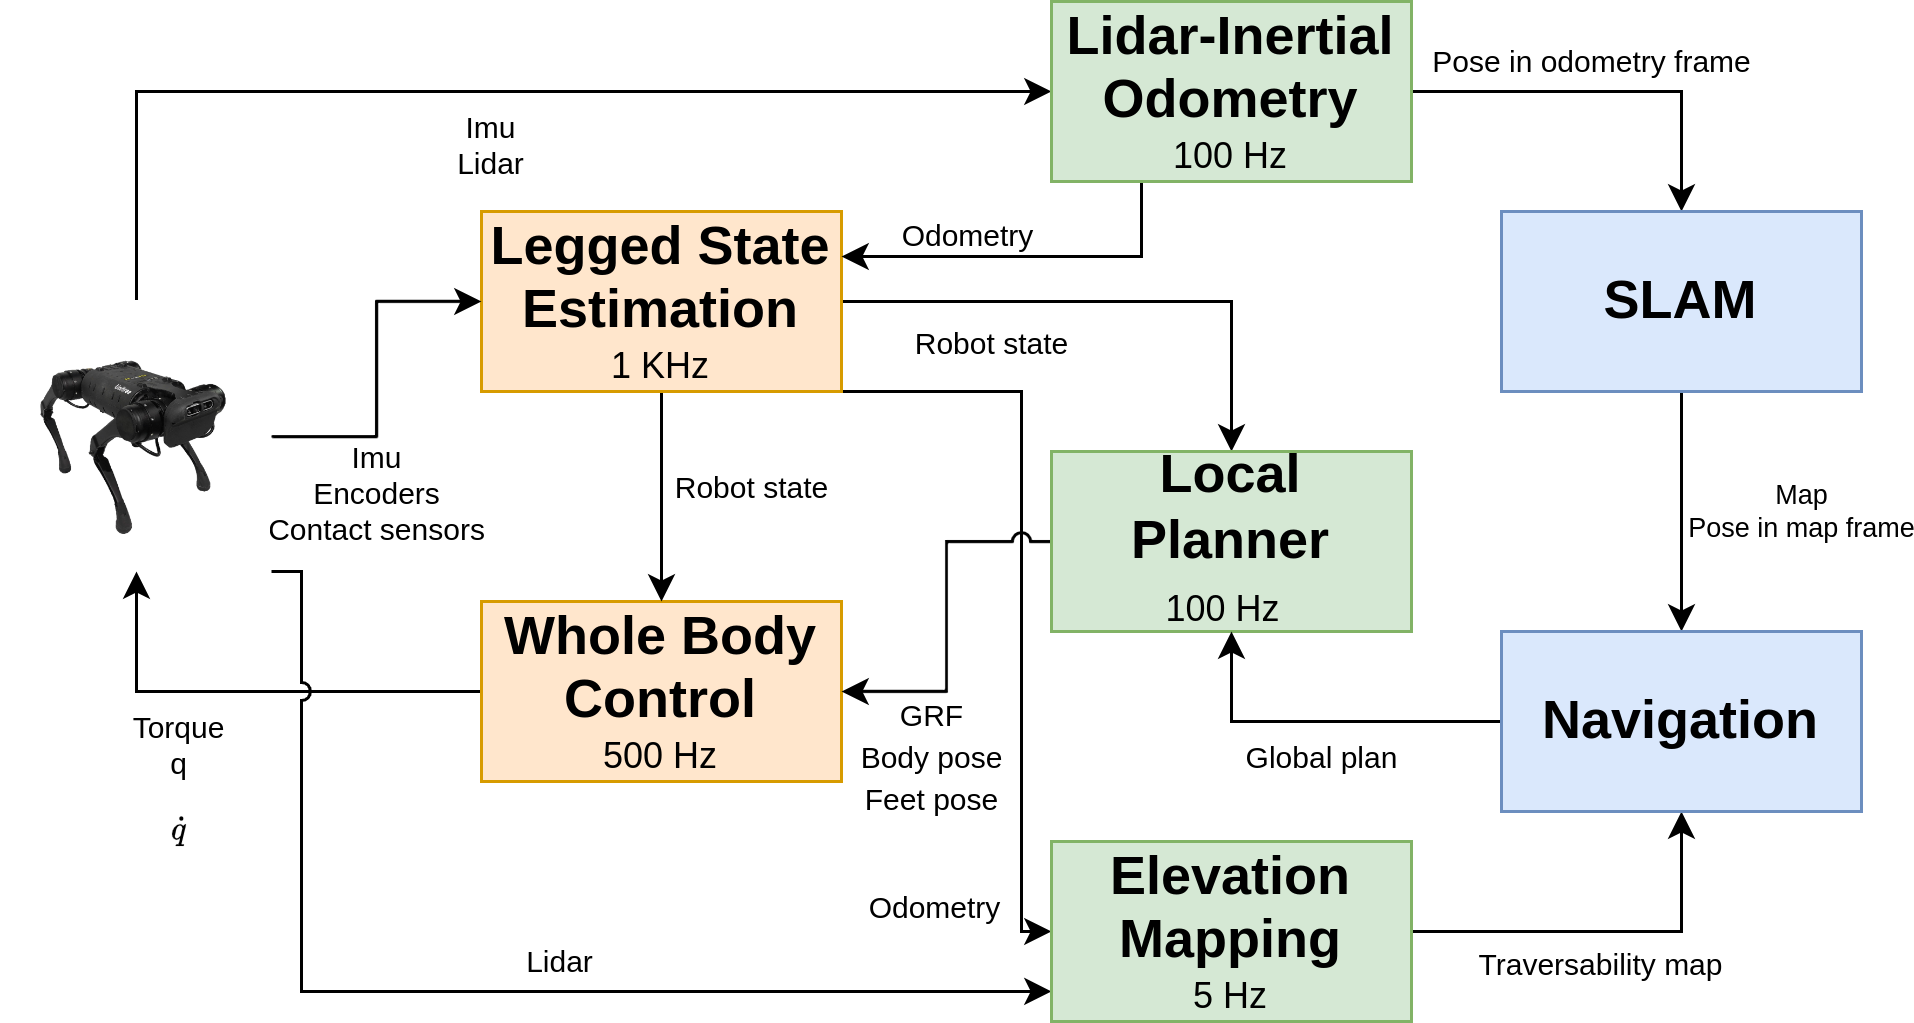

The diagram above was exported from draw.io. Its source (the exported page's mxGraphModel, read from the mxfile embedded in the PNG):
<mxGraphModel dx="1362" dy="775" grid="1" gridSize="10" guides="1" tooltips="1" connect="1" arrows="1" fold="1" page="1" pageScale="1" pageWidth="1169" pageHeight="827" math="1" shadow="0">
  <root>
    <mxCell id="0" />
    <mxCell id="1" parent="0" />
    <mxCell id="fk-69NpY2aEubB3zoR5v-11" value="" style="edgeStyle=orthogonalEdgeStyle;rounded=0;orthogonalLoop=1;jettySize=auto;html=1;labelBackgroundColor=none;fontSize=8;verticalAlign=top;" parent="1" source="fk-69NpY2aEubB3zoR5v-2" target="fk-69NpY2aEubB3zoR5v-4" edge="1">
      <mxGeometry relative="1" as="geometry" />
    </mxCell>
    <mxCell id="fk-69NpY2aEubB3zoR5v-12" value="Torque&lt;br style=&quot;font-size: 10px;&quot;&gt;q&lt;br style=&quot;font-size: 10px;&quot;&gt;$$\dot q$$" style="edgeLabel;html=1;align=center;verticalAlign=top;resizable=0;points=[];fontSize=10;" parent="fk-69NpY2aEubB3zoR5v-11" vertex="1" connectable="0">
      <mxGeometry x="0.1647" y="-2" relative="1" as="geometry">
        <mxPoint x="-12" y="2" as="offset" />
      </mxGeometry>
    </mxCell>
    <mxCell id="fk-69NpY2aEubB3zoR5v-2" value="&lt;font style=&quot;&quot;&gt;&lt;span style=&quot;font-size: 18px;&quot;&gt;&lt;b&gt;Whole Body Control&lt;/b&gt;&lt;/span&gt;&lt;br&gt;&lt;font style=&quot;font-size: 12px;&quot;&gt;500 Hz&lt;/font&gt;&lt;br&gt;&lt;/font&gt;" style="rounded=0;whiteSpace=wrap;html=1;fontSize=12;fillColor=#ffe6cc;strokeColor=#d79b00;" parent="1" vertex="1">
      <mxGeometry x="220" y="430" width="120" height="60" as="geometry" />
    </mxCell>
    <mxCell id="fk-69NpY2aEubB3zoR5v-16" value="Robot state" style="edgeStyle=orthogonalEdgeStyle;rounded=0;orthogonalLoop=1;jettySize=auto;html=1;exitX=0.5;exitY=1;exitDx=0;exitDy=0;entryX=0.5;entryY=0;entryDx=0;entryDy=0;labelBackgroundColor=none;fontSize=10;verticalAlign=top;" parent="1" source="fk-69NpY2aEubB3zoR5v-3" target="fk-69NpY2aEubB3zoR5v-2" edge="1">
      <mxGeometry x="-0.4286" y="30" relative="1" as="geometry">
        <mxPoint as="offset" />
      </mxGeometry>
    </mxCell>
    <mxCell id="fk-69NpY2aEubB3zoR5v-17" style="edgeStyle=orthogonalEdgeStyle;rounded=0;orthogonalLoop=1;jettySize=auto;html=1;entryX=0.5;entryY=0;entryDx=0;entryDy=0;labelBackgroundColor=none;fontSize=8;" parent="1" source="fk-69NpY2aEubB3zoR5v-3" target="fk-69NpY2aEubB3zoR5v-5" edge="1">
      <mxGeometry relative="1" as="geometry" />
    </mxCell>
    <mxCell id="fk-69NpY2aEubB3zoR5v-18" value="Robot state" style="edgeLabel;html=1;align=center;verticalAlign=top;resizable=0;points=[];fontSize=10;" parent="fk-69NpY2aEubB3zoR5v-17" vertex="1" connectable="0">
      <mxGeometry x="-0.457" y="-2" relative="1" as="geometry">
        <mxPoint as="offset" />
      </mxGeometry>
    </mxCell>
    <mxCell id="fk-69NpY2aEubB3zoR5v-26" style="edgeStyle=orthogonalEdgeStyle;rounded=0;orthogonalLoop=1;jettySize=auto;html=1;exitX=0.75;exitY=1;exitDx=0;exitDy=0;labelBackgroundColor=none;fontSize=8;jumpStyle=arc;entryX=0;entryY=0.5;entryDx=0;entryDy=0;" parent="1" source="fk-69NpY2aEubB3zoR5v-3" target="fk-69NpY2aEubB3zoR5v-7" edge="1">
      <mxGeometry relative="1" as="geometry">
        <mxPoint x="410" y="550" as="targetPoint" />
        <Array as="points">
          <mxPoint x="400" y="360" />
          <mxPoint x="400" y="540" />
        </Array>
      </mxGeometry>
    </mxCell>
    <mxCell id="fk-69NpY2aEubB3zoR5v-28" value="Odometry" style="edgeLabel;html=1;align=center;verticalAlign=middle;resizable=0;points=[];fontSize=10;" parent="fk-69NpY2aEubB3zoR5v-26" vertex="1" connectable="0">
      <mxGeometry x="0.7674" relative="1" as="geometry">
        <mxPoint x="-30" y="14" as="offset" />
      </mxGeometry>
    </mxCell>
    <mxCell id="fk-69NpY2aEubB3zoR5v-3" value="&lt;font style=&quot;&quot;&gt;&lt;b style=&quot;font-size: 18px;&quot;&gt;Legged State Estimation&lt;/b&gt;&lt;br&gt;&lt;font style=&quot;font-size: 12px;&quot;&gt;1 KHz&lt;/font&gt;&lt;br&gt;&lt;/font&gt;" style="rounded=0;whiteSpace=wrap;html=1;fontSize=12;fillColor=#ffe6cc;strokeColor=#d79b00;" parent="1" vertex="1">
      <mxGeometry x="220" y="300" width="120" height="60" as="geometry" />
    </mxCell>
    <mxCell id="fk-69NpY2aEubB3zoR5v-13" value="Imu&lt;br style=&quot;font-size: 10px;&quot;&gt;Encoders&lt;br style=&quot;font-size: 10px;&quot;&gt;Contact sensors" style="edgeStyle=orthogonalEdgeStyle;rounded=0;orthogonalLoop=1;jettySize=auto;html=1;labelBackgroundColor=none;fontSize=10;verticalAlign=top;" parent="1" source="fk-69NpY2aEubB3zoR5v-4" target="fk-69NpY2aEubB3zoR5v-3" edge="1">
      <mxGeometry x="-0.3034" relative="1" as="geometry">
        <mxPoint as="offset" />
      </mxGeometry>
    </mxCell>
    <mxCell id="fk-69NpY2aEubB3zoR5v-15" value="Imu&lt;br style=&quot;font-size: 10px;&quot;&gt;Lidar" style="edgeStyle=orthogonalEdgeStyle;rounded=0;orthogonalLoop=1;jettySize=auto;html=1;exitX=0.5;exitY=0;exitDx=0;exitDy=0;entryX=0;entryY=0.5;entryDx=0;entryDy=0;labelBackgroundColor=none;fontSize=10;verticalAlign=top;" parent="1" source="fk-69NpY2aEubB3zoR5v-4" target="fk-69NpY2aEubB3zoR5v-6" edge="1">
      <mxGeometry relative="1" as="geometry">
        <Array as="points">
          <mxPoint x="105" y="260" />
        </Array>
      </mxGeometry>
    </mxCell>
    <mxCell id="fk-69NpY2aEubB3zoR5v-29" style="edgeStyle=orthogonalEdgeStyle;rounded=0;jumpStyle=arc;orthogonalLoop=1;jettySize=auto;html=1;entryX=0;entryY=0.833;entryDx=0;entryDy=0;entryPerimeter=0;labelBackgroundColor=none;fontSize=8;" parent="1" target="fk-69NpY2aEubB3zoR5v-7" edge="1">
      <mxGeometry relative="1" as="geometry">
        <mxPoint x="150" y="420" as="sourcePoint" />
        <Array as="points">
          <mxPoint x="160" y="420" />
          <mxPoint x="160" y="560" />
        </Array>
      </mxGeometry>
    </mxCell>
    <mxCell id="fk-69NpY2aEubB3zoR5v-30" value="Lidar" style="edgeLabel;html=1;align=center;verticalAlign=middle;resizable=0;points=[];fontSize=10;" parent="fk-69NpY2aEubB3zoR5v-29" vertex="1" connectable="0">
      <mxGeometry x="0.1824" relative="1" as="geometry">
        <mxPoint y="-10" as="offset" />
      </mxGeometry>
    </mxCell>
    <mxCell id="fk-69NpY2aEubB3zoR5v-4" value="" style="shape=image;verticalLabelPosition=bottom;labelBackgroundColor=default;verticalAlign=top;aspect=fixed;imageAspect=0;image=https://3logic.ru/upload/product_photo/1000/e4b/e4b1750f63162adb3d843ea22fd23ef0.jpg;" parent="1" vertex="1">
      <mxGeometry x="60" y="330" width="90" height="90" as="geometry" />
    </mxCell>
    <mxCell id="fk-69NpY2aEubB3zoR5v-10" value="&lt;p style=&quot;line-height: 40%; font-size: 10px;&quot;&gt;&lt;font style=&quot;font-size: 10px;&quot;&gt;GRF&lt;/font&gt;&lt;/p&gt;&lt;p style=&quot;line-height: 40%; font-size: 10px;&quot;&gt;&lt;font style=&quot;font-size: 10px;&quot;&gt;Body pose&lt;/font&gt;&lt;/p&gt;&lt;p style=&quot;line-height: 40%; font-size: 10px;&quot;&gt;&lt;font style=&quot;font-size: 10px;&quot;&gt;Feet pose&lt;/font&gt;&lt;/p&gt;" style="edgeStyle=orthogonalEdgeStyle;rounded=0;orthogonalLoop=1;jettySize=auto;html=1;entryX=1;entryY=0.5;entryDx=0;entryDy=0;fontSize=10;labelBackgroundColor=none;verticalAlign=top;jumpStyle=arc;" parent="1" source="fk-69NpY2aEubB3zoR5v-5" target="fk-69NpY2aEubB3zoR5v-2" edge="1">
      <mxGeometry x="0.25" y="-5" relative="1" as="geometry">
        <mxPoint as="offset" />
      </mxGeometry>
    </mxCell>
    <mxCell id="fk-69NpY2aEubB3zoR5v-5" value="&lt;font style=&quot;&quot;&gt;&lt;b style=&quot;font-size: 18px;&quot;&gt;Local Planner&lt;/b&gt;&lt;br&gt;&lt;font style=&quot;font-size: 12px;&quot;&gt;100 Hz&lt;/font&gt;&lt;b style=&quot;font-size: 18px;&quot;&gt;&amp;nbsp;&lt;/b&gt;&lt;/font&gt;" style="rounded=0;whiteSpace=wrap;html=1;fontSize=12;fillColor=#d5e8d4;strokeColor=#82b366;" parent="1" vertex="1">
      <mxGeometry x="410" y="380" width="120" height="60" as="geometry" />
    </mxCell>
    <mxCell id="fk-69NpY2aEubB3zoR5v-22" style="edgeStyle=orthogonalEdgeStyle;rounded=0;orthogonalLoop=1;jettySize=auto;html=1;exitX=0.25;exitY=1;exitDx=0;exitDy=0;entryX=1;entryY=0.25;entryDx=0;entryDy=0;labelBackgroundColor=none;fontSize=8;verticalAlign=top;" parent="1" source="fk-69NpY2aEubB3zoR5v-6" target="fk-69NpY2aEubB3zoR5v-3" edge="1">
      <mxGeometry relative="1" as="geometry" />
    </mxCell>
    <mxCell id="fk-69NpY2aEubB3zoR5v-23" value="Odometry" style="edgeLabel;html=1;align=center;verticalAlign=bottom;resizable=0;points=[];fontSize=10;" parent="fk-69NpY2aEubB3zoR5v-22" vertex="1" connectable="0">
      <mxGeometry x="0.3465" y="1" relative="1" as="geometry">
        <mxPoint as="offset" />
      </mxGeometry>
    </mxCell>
    <mxCell id="fk-69NpY2aEubB3zoR5v-31" value="Pose in odometry frame" style="edgeStyle=orthogonalEdgeStyle;rounded=0;jumpStyle=arc;orthogonalLoop=1;jettySize=auto;html=1;entryX=0.5;entryY=0;entryDx=0;entryDy=0;labelBackgroundColor=none;fontSize=10;" parent="1" source="fk-69NpY2aEubB3zoR5v-6" target="fk-69NpY2aEubB3zoR5v-8" edge="1">
      <mxGeometry x="-0.0769" y="10" relative="1" as="geometry">
        <mxPoint as="offset" />
      </mxGeometry>
    </mxCell>
    <mxCell id="fk-69NpY2aEubB3zoR5v-6" value="&lt;font style=&quot;&quot;&gt;&lt;span style=&quot;font-weight: bold; font-size: 18px;&quot;&gt;Lidar-Inertial Odometry&lt;/span&gt;&lt;br&gt;&lt;font style=&quot;font-size: 12px;&quot;&gt;100 Hz&lt;/font&gt;&lt;br&gt;&lt;/font&gt;" style="rounded=0;whiteSpace=wrap;html=1;fontSize=12;fillColor=#d5e8d4;strokeColor=#82b366;" parent="1" vertex="1">
      <mxGeometry x="410" y="230" width="120" height="60" as="geometry" />
    </mxCell>
    <mxCell id="fk-69NpY2aEubB3zoR5v-34" style="edgeStyle=orthogonalEdgeStyle;rounded=0;jumpStyle=arc;orthogonalLoop=1;jettySize=auto;html=1;entryX=0.5;entryY=1;entryDx=0;entryDy=0;labelBackgroundColor=none;fontSize=8;verticalAlign=top;" parent="1" source="fk-69NpY2aEubB3zoR5v-7" target="fk-69NpY2aEubB3zoR5v-9" edge="1">
      <mxGeometry relative="1" as="geometry" />
    </mxCell>
    <mxCell id="fk-69NpY2aEubB3zoR5v-35" value="Traversability map" style="edgeLabel;html=1;align=center;verticalAlign=middle;resizable=0;points=[];fontSize=10;" parent="fk-69NpY2aEubB3zoR5v-34" vertex="1" connectable="0">
      <mxGeometry x="-0.0533" relative="1" as="geometry">
        <mxPoint y="10" as="offset" />
      </mxGeometry>
    </mxCell>
    <mxCell id="fk-69NpY2aEubB3zoR5v-7" value="&lt;font style=&quot;&quot;&gt;&lt;b style=&quot;font-size: 18px;&quot;&gt;Elevation Mapping&lt;/b&gt;&lt;br&gt;&lt;font style=&quot;font-size: 12px;&quot;&gt;5 Hz&lt;/font&gt;&lt;br&gt;&lt;/font&gt;" style="rounded=0;whiteSpace=wrap;html=1;fontSize=12;fillColor=#d5e8d4;strokeColor=#82b366;" parent="1" vertex="1">
      <mxGeometry x="410" y="510" width="120" height="60" as="geometry" />
    </mxCell>
    <mxCell id="fk-69NpY2aEubB3zoR5v-32" value="Map&lt;br style=&quot;font-size: 9px;&quot;&gt;Pose in map frame" style="edgeStyle=orthogonalEdgeStyle;rounded=0;jumpStyle=arc;orthogonalLoop=1;jettySize=auto;html=1;labelBackgroundColor=none;fontSize=9;" parent="1" source="fk-69NpY2aEubB3zoR5v-8" target="fk-69NpY2aEubB3zoR5v-9" edge="1">
      <mxGeometry y="40" relative="1" as="geometry">
        <mxPoint as="offset" />
      </mxGeometry>
    </mxCell>
    <mxCell id="fk-69NpY2aEubB3zoR5v-8" value="&lt;font style=&quot;font-size: 18px;&quot;&gt;&lt;b&gt;SLAM&lt;/b&gt;&lt;/font&gt;" style="rounded=0;whiteSpace=wrap;html=1;fontSize=12;fillColor=#dae8fc;strokeColor=#6c8ebf;" parent="1" vertex="1">
      <mxGeometry x="560" y="300" width="120" height="60" as="geometry" />
    </mxCell>
    <mxCell id="fk-69NpY2aEubB3zoR5v-33" value="Global plan" style="edgeStyle=orthogonalEdgeStyle;rounded=0;jumpStyle=arc;orthogonalLoop=1;jettySize=auto;html=1;entryX=0.5;entryY=1;entryDx=0;entryDy=0;labelBackgroundColor=none;fontSize=10;verticalAlign=top;" parent="1" source="fk-69NpY2aEubB3zoR5v-9" target="fk-69NpY2aEubB3zoR5v-5" edge="1">
      <mxGeometry relative="1" as="geometry" />
    </mxCell>
    <mxCell id="fk-69NpY2aEubB3zoR5v-9" value="&lt;b&gt;Navigation&lt;/b&gt;" style="rounded=0;whiteSpace=wrap;html=1;fontSize=18;fillColor=#dae8fc;strokeColor=#6c8ebf;" parent="1" vertex="1">
      <mxGeometry x="560" y="440" width="120" height="60" as="geometry" />
    </mxCell>
  </root>
</mxGraphModel>